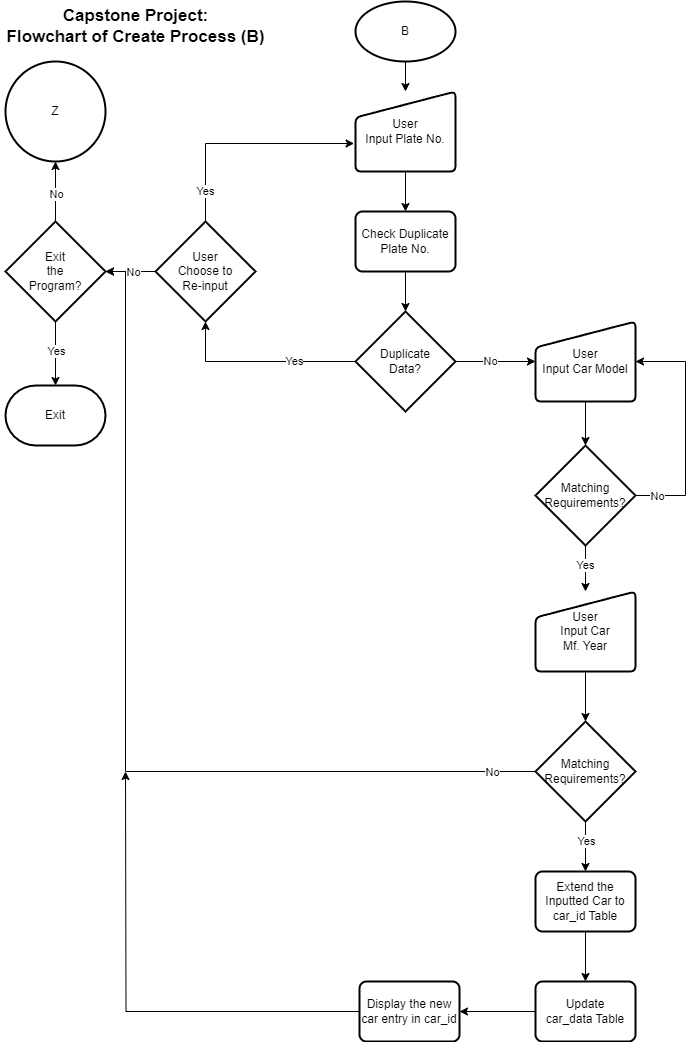

The diagram above was exported from draw.io. Its source (the exported page's mxGraphModel, read from the mxfile embedded in the PNG):
<mxGraphModel dx="989" dy="509" grid="1" gridSize="10" guides="1" tooltips="1" connect="1" arrows="1" fold="1" page="1" pageScale="1" pageWidth="827" pageHeight="1169" background="#ffffff" math="0" shadow="0">
  <root>
    <mxCell id="WIyWlLk6GJQsqaUBKTNV-0" />
    <mxCell id="WIyWlLk6GJQsqaUBKTNV-1" parent="WIyWlLk6GJQsqaUBKTNV-0" />
    <mxCell id="3RQiP20u2A_51n24zDna-1" value="Capstone Project:&lt;div style=&quot;font-size: 17px;&quot;&gt;Flowchart of Create Process (B)&lt;/div&gt;" style="text;html=1;align=center;verticalAlign=middle;resizable=0;points=[];autosize=1;strokeColor=none;fillColor=none;fontStyle=1;fontSize=17;" vertex="1" parent="WIyWlLk6GJQsqaUBKTNV-1">
      <mxGeometry x="5" y="40" width="270" height="50" as="geometry" />
    </mxCell>
    <mxCell id="3RQiP20u2A_51n24zDna-4" value="" style="edgeStyle=orthogonalEdgeStyle;rounded=0;orthogonalLoop=1;jettySize=auto;html=1;" edge="1" parent="WIyWlLk6GJQsqaUBKTNV-1" source="3RQiP20u2A_51n24zDna-2" target="3RQiP20u2A_51n24zDna-3">
      <mxGeometry relative="1" as="geometry" />
    </mxCell>
    <mxCell id="3RQiP20u2A_51n24zDna-2" value="B" style="strokeWidth=2;html=1;shape=mxgraph.flowchart.start_1;whiteSpace=wrap;" vertex="1" parent="WIyWlLk6GJQsqaUBKTNV-1">
      <mxGeometry x="360" y="40" width="100" height="60" as="geometry" />
    </mxCell>
    <mxCell id="3RQiP20u2A_51n24zDna-9" value="" style="edgeStyle=orthogonalEdgeStyle;rounded=0;orthogonalLoop=1;jettySize=auto;html=1;" edge="1" parent="WIyWlLk6GJQsqaUBKTNV-1" source="3RQiP20u2A_51n24zDna-3" target="3RQiP20u2A_51n24zDna-5">
      <mxGeometry relative="1" as="geometry" />
    </mxCell>
    <mxCell id="3RQiP20u2A_51n24zDna-3" value="User&lt;div&gt;Input Plate No.&lt;/div&gt;" style="html=1;strokeWidth=2;shape=manualInput;whiteSpace=wrap;rounded=1;size=26;arcSize=11;" vertex="1" parent="WIyWlLk6GJQsqaUBKTNV-1">
      <mxGeometry x="360" y="130" width="100" height="80" as="geometry" />
    </mxCell>
    <mxCell id="3RQiP20u2A_51n24zDna-16" value="" style="edgeStyle=orthogonalEdgeStyle;rounded=0;orthogonalLoop=1;jettySize=auto;html=1;" edge="1" parent="WIyWlLk6GJQsqaUBKTNV-1" source="3RQiP20u2A_51n24zDna-5" target="3RQiP20u2A_51n24zDna-15">
      <mxGeometry relative="1" as="geometry" />
    </mxCell>
    <mxCell id="3RQiP20u2A_51n24zDna-5" value="Check Duplicate&lt;div&gt;Plate No.&lt;/div&gt;" style="rounded=1;whiteSpace=wrap;html=1;absoluteArcSize=1;arcSize=14;strokeWidth=2;" vertex="1" parent="WIyWlLk6GJQsqaUBKTNV-1">
      <mxGeometry x="360" y="250" width="100" height="60" as="geometry" />
    </mxCell>
    <mxCell id="3RQiP20u2A_51n24zDna-13" value="" style="edgeStyle=orthogonalEdgeStyle;rounded=0;orthogonalLoop=1;jettySize=auto;html=1;entryX=1;entryY=0.5;entryDx=0;entryDy=0;entryPerimeter=0;" edge="1" parent="WIyWlLk6GJQsqaUBKTNV-1" source="3RQiP20u2A_51n24zDna-6" target="3RQiP20u2A_51n24zDna-32">
      <mxGeometry relative="1" as="geometry">
        <mxPoint x="110" y="280" as="targetPoint" />
      </mxGeometry>
    </mxCell>
    <mxCell id="3RQiP20u2A_51n24zDna-14" value="No" style="edgeLabel;html=1;align=center;verticalAlign=middle;resizable=0;points=[];" vertex="1" connectable="0" parent="3RQiP20u2A_51n24zDna-13">
      <mxGeometry x="-0.1986" y="-2" relative="1" as="geometry">
        <mxPoint x="-3" y="2" as="offset" />
      </mxGeometry>
    </mxCell>
    <mxCell id="3RQiP20u2A_51n24zDna-6" value="User&lt;div&gt;Choose to&lt;/div&gt;&lt;div&gt;Re-input&lt;/div&gt;" style="strokeWidth=2;html=1;shape=mxgraph.flowchart.decision;whiteSpace=wrap;" vertex="1" parent="WIyWlLk6GJQsqaUBKTNV-1">
      <mxGeometry x="160" y="260" width="100" height="100" as="geometry" />
    </mxCell>
    <mxCell id="3RQiP20u2A_51n24zDna-10" style="edgeStyle=orthogonalEdgeStyle;rounded=0;orthogonalLoop=1;jettySize=auto;html=1;entryX=-0.014;entryY=0.65;entryDx=0;entryDy=0;entryPerimeter=0;" edge="1" parent="WIyWlLk6GJQsqaUBKTNV-1" source="3RQiP20u2A_51n24zDna-6" target="3RQiP20u2A_51n24zDna-3">
      <mxGeometry relative="1" as="geometry">
        <Array as="points">
          <mxPoint x="210" y="182" />
        </Array>
      </mxGeometry>
    </mxCell>
    <mxCell id="3RQiP20u2A_51n24zDna-11" value="Yes" style="edgeLabel;html=1;align=center;verticalAlign=middle;resizable=0;points=[];" vertex="1" connectable="0" parent="3RQiP20u2A_51n24zDna-10">
      <mxGeometry x="-0.7294" y="1" relative="1" as="geometry">
        <mxPoint as="offset" />
      </mxGeometry>
    </mxCell>
    <mxCell id="3RQiP20u2A_51n24zDna-20" value="" style="edgeStyle=orthogonalEdgeStyle;rounded=0;orthogonalLoop=1;jettySize=auto;html=1;" edge="1" parent="WIyWlLk6GJQsqaUBKTNV-1" source="3RQiP20u2A_51n24zDna-15" target="3RQiP20u2A_51n24zDna-19">
      <mxGeometry relative="1" as="geometry" />
    </mxCell>
    <mxCell id="3RQiP20u2A_51n24zDna-21" value="No" style="edgeLabel;html=1;align=center;verticalAlign=middle;resizable=0;points=[];" vertex="1" connectable="0" parent="3RQiP20u2A_51n24zDna-20">
      <mxGeometry x="-0.1388" y="1" relative="1" as="geometry">
        <mxPoint as="offset" />
      </mxGeometry>
    </mxCell>
    <mxCell id="3RQiP20u2A_51n24zDna-15" value="Duplicate&lt;div&gt;Data?&lt;/div&gt;" style="strokeWidth=2;html=1;shape=mxgraph.flowchart.decision;whiteSpace=wrap;" vertex="1" parent="WIyWlLk6GJQsqaUBKTNV-1">
      <mxGeometry x="360" y="350" width="100" height="100" as="geometry" />
    </mxCell>
    <mxCell id="3RQiP20u2A_51n24zDna-17" style="edgeStyle=orthogonalEdgeStyle;rounded=0;orthogonalLoop=1;jettySize=auto;html=1;entryX=0.5;entryY=1;entryDx=0;entryDy=0;entryPerimeter=0;" edge="1" parent="WIyWlLk6GJQsqaUBKTNV-1" source="3RQiP20u2A_51n24zDna-15" target="3RQiP20u2A_51n24zDna-6">
      <mxGeometry relative="1" as="geometry" />
    </mxCell>
    <mxCell id="3RQiP20u2A_51n24zDna-18" value="Yes" style="edgeLabel;html=1;align=center;verticalAlign=middle;resizable=0;points=[];" vertex="1" connectable="0" parent="3RQiP20u2A_51n24zDna-17">
      <mxGeometry x="-0.3476" y="-1" relative="1" as="geometry">
        <mxPoint as="offset" />
      </mxGeometry>
    </mxCell>
    <mxCell id="3RQiP20u2A_51n24zDna-23" value="" style="edgeStyle=orthogonalEdgeStyle;rounded=0;orthogonalLoop=1;jettySize=auto;html=1;" edge="1" parent="WIyWlLk6GJQsqaUBKTNV-1" source="3RQiP20u2A_51n24zDna-19" target="3RQiP20u2A_51n24zDna-22">
      <mxGeometry relative="1" as="geometry" />
    </mxCell>
    <mxCell id="3RQiP20u2A_51n24zDna-19" value="User&lt;div&gt;Input Car Model&lt;/div&gt;" style="html=1;strokeWidth=2;shape=manualInput;whiteSpace=wrap;rounded=1;size=26;arcSize=11;" vertex="1" parent="WIyWlLk6GJQsqaUBKTNV-1">
      <mxGeometry x="540" y="360" width="100" height="80" as="geometry" />
    </mxCell>
    <mxCell id="3RQiP20u2A_51n24zDna-24" style="edgeStyle=orthogonalEdgeStyle;rounded=0;orthogonalLoop=1;jettySize=auto;html=1;entryX=1;entryY=0.5;entryDx=0;entryDy=0;exitX=1;exitY=0.5;exitDx=0;exitDy=0;exitPerimeter=0;" edge="1" parent="WIyWlLk6GJQsqaUBKTNV-1" source="3RQiP20u2A_51n24zDna-22" target="3RQiP20u2A_51n24zDna-19">
      <mxGeometry relative="1" as="geometry">
        <Array as="points">
          <mxPoint x="690" y="534" />
          <mxPoint x="690" y="400" />
        </Array>
      </mxGeometry>
    </mxCell>
    <mxCell id="3RQiP20u2A_51n24zDna-25" value="No" style="edgeLabel;html=1;align=center;verticalAlign=middle;resizable=0;points=[];" vertex="1" connectable="0" parent="3RQiP20u2A_51n24zDna-24">
      <mxGeometry x="-0.8175" relative="1" as="geometry">
        <mxPoint as="offset" />
      </mxGeometry>
    </mxCell>
    <mxCell id="3RQiP20u2A_51n24zDna-27" value="" style="edgeStyle=orthogonalEdgeStyle;rounded=0;orthogonalLoop=1;jettySize=auto;html=1;" edge="1" parent="WIyWlLk6GJQsqaUBKTNV-1" source="3RQiP20u2A_51n24zDna-22" target="3RQiP20u2A_51n24zDna-26">
      <mxGeometry relative="1" as="geometry" />
    </mxCell>
    <mxCell id="3RQiP20u2A_51n24zDna-28" value="Yes" style="edgeLabel;html=1;align=center;verticalAlign=middle;resizable=0;points=[];" vertex="1" connectable="0" parent="3RQiP20u2A_51n24zDna-27">
      <mxGeometry x="-0.1559" y="-1" relative="1" as="geometry">
        <mxPoint as="offset" />
      </mxGeometry>
    </mxCell>
    <mxCell id="3RQiP20u2A_51n24zDna-22" value="Matching&lt;div&gt;Requirements?&lt;/div&gt;" style="strokeWidth=2;html=1;shape=mxgraph.flowchart.decision;whiteSpace=wrap;" vertex="1" parent="WIyWlLk6GJQsqaUBKTNV-1">
      <mxGeometry x="540" y="484" width="100" height="100" as="geometry" />
    </mxCell>
    <mxCell id="3RQiP20u2A_51n24zDna-30" value="" style="edgeStyle=orthogonalEdgeStyle;rounded=0;orthogonalLoop=1;jettySize=auto;html=1;" edge="1" parent="WIyWlLk6GJQsqaUBKTNV-1" source="3RQiP20u2A_51n24zDna-26" target="3RQiP20u2A_51n24zDna-29">
      <mxGeometry relative="1" as="geometry" />
    </mxCell>
    <mxCell id="3RQiP20u2A_51n24zDna-26" value="User&lt;div&gt;Input Car&lt;/div&gt;&lt;div&gt;Mf. Year&lt;/div&gt;" style="html=1;strokeWidth=2;shape=manualInput;whiteSpace=wrap;rounded=1;size=26;arcSize=11;" vertex="1" parent="WIyWlLk6GJQsqaUBKTNV-1">
      <mxGeometry x="540" y="630" width="100" height="80" as="geometry" />
    </mxCell>
    <mxCell id="3RQiP20u2A_51n24zDna-31" style="edgeStyle=orthogonalEdgeStyle;rounded=0;orthogonalLoop=1;jettySize=auto;html=1;entryX=1;entryY=0.5;entryDx=0;entryDy=0;entryPerimeter=0;" edge="1" parent="WIyWlLk6GJQsqaUBKTNV-1" source="3RQiP20u2A_51n24zDna-29" target="3RQiP20u2A_51n24zDna-32">
      <mxGeometry relative="1" as="geometry">
        <mxPoint x="90" y="600" as="targetPoint" />
        <Array as="points">
          <mxPoint x="130" y="810" />
          <mxPoint x="130" y="310" />
        </Array>
      </mxGeometry>
    </mxCell>
    <mxCell id="3RQiP20u2A_51n24zDna-33" value="No" style="edgeLabel;html=1;align=center;verticalAlign=middle;resizable=0;points=[];" vertex="1" connectable="0" parent="3RQiP20u2A_51n24zDna-31">
      <mxGeometry x="-0.8821" relative="1" as="geometry">
        <mxPoint x="11" as="offset" />
      </mxGeometry>
    </mxCell>
    <mxCell id="3RQiP20u2A_51n24zDna-41" value="" style="edgeStyle=orthogonalEdgeStyle;rounded=0;orthogonalLoop=1;jettySize=auto;html=1;" edge="1" parent="WIyWlLk6GJQsqaUBKTNV-1" source="3RQiP20u2A_51n24zDna-29" target="3RQiP20u2A_51n24zDna-40">
      <mxGeometry relative="1" as="geometry" />
    </mxCell>
    <mxCell id="3RQiP20u2A_51n24zDna-42" value="Yes" style="edgeLabel;html=1;align=center;verticalAlign=middle;resizable=0;points=[];" vertex="1" connectable="0" parent="3RQiP20u2A_51n24zDna-41">
      <mxGeometry x="-0.229" relative="1" as="geometry">
        <mxPoint as="offset" />
      </mxGeometry>
    </mxCell>
    <mxCell id="3RQiP20u2A_51n24zDna-29" value="Matching&lt;div&gt;Requirements?&lt;/div&gt;" style="strokeWidth=2;html=1;shape=mxgraph.flowchart.decision;whiteSpace=wrap;" vertex="1" parent="WIyWlLk6GJQsqaUBKTNV-1">
      <mxGeometry x="540" y="760" width="100" height="100" as="geometry" />
    </mxCell>
    <mxCell id="3RQiP20u2A_51n24zDna-35" value="" style="edgeStyle=orthogonalEdgeStyle;rounded=0;orthogonalLoop=1;jettySize=auto;html=1;" edge="1" parent="WIyWlLk6GJQsqaUBKTNV-1" source="3RQiP20u2A_51n24zDna-32" target="3RQiP20u2A_51n24zDna-34">
      <mxGeometry relative="1" as="geometry" />
    </mxCell>
    <mxCell id="3RQiP20u2A_51n24zDna-36" value="No" style="edgeLabel;html=1;align=center;verticalAlign=middle;resizable=0;points=[];" vertex="1" connectable="0" parent="3RQiP20u2A_51n24zDna-35">
      <mxGeometry x="-0.0793" relative="1" as="geometry">
        <mxPoint as="offset" />
      </mxGeometry>
    </mxCell>
    <mxCell id="3RQiP20u2A_51n24zDna-38" value="" style="edgeStyle=orthogonalEdgeStyle;rounded=0;orthogonalLoop=1;jettySize=auto;html=1;" edge="1" parent="WIyWlLk6GJQsqaUBKTNV-1" source="3RQiP20u2A_51n24zDna-32" target="3RQiP20u2A_51n24zDna-37">
      <mxGeometry relative="1" as="geometry" />
    </mxCell>
    <mxCell id="3RQiP20u2A_51n24zDna-39" value="Yes" style="edgeLabel;html=1;align=center;verticalAlign=middle;resizable=0;points=[];" vertex="1" connectable="0" parent="3RQiP20u2A_51n24zDna-38">
      <mxGeometry x="-0.1052" relative="1" as="geometry">
        <mxPoint as="offset" />
      </mxGeometry>
    </mxCell>
    <mxCell id="3RQiP20u2A_51n24zDna-32" value="Exit&lt;div&gt;the&lt;/div&gt;&lt;div&gt;Program?&lt;/div&gt;" style="strokeWidth=2;html=1;shape=mxgraph.flowchart.decision;whiteSpace=wrap;" vertex="1" parent="WIyWlLk6GJQsqaUBKTNV-1">
      <mxGeometry x="10" y="260" width="100" height="100" as="geometry" />
    </mxCell>
    <mxCell id="3RQiP20u2A_51n24zDna-34" value="Z" style="strokeWidth=2;html=1;shape=mxgraph.flowchart.start_2;whiteSpace=wrap;" vertex="1" parent="WIyWlLk6GJQsqaUBKTNV-1">
      <mxGeometry x="10" y="100" width="100" height="100" as="geometry" />
    </mxCell>
    <mxCell id="3RQiP20u2A_51n24zDna-37" value="Exit" style="strokeWidth=2;html=1;shape=mxgraph.flowchart.terminator;whiteSpace=wrap;" vertex="1" parent="WIyWlLk6GJQsqaUBKTNV-1">
      <mxGeometry x="10" y="424" width="100" height="60" as="geometry" />
    </mxCell>
    <mxCell id="3RQiP20u2A_51n24zDna-44" value="" style="edgeStyle=orthogonalEdgeStyle;rounded=0;orthogonalLoop=1;jettySize=auto;html=1;" edge="1" parent="WIyWlLk6GJQsqaUBKTNV-1" source="3RQiP20u2A_51n24zDna-40" target="3RQiP20u2A_51n24zDna-43">
      <mxGeometry relative="1" as="geometry" />
    </mxCell>
    <mxCell id="3RQiP20u2A_51n24zDna-40" value="Extend the&lt;div&gt;Inputted Car to&lt;/div&gt;&lt;div&gt;car_id Table&lt;/div&gt;" style="rounded=1;whiteSpace=wrap;html=1;absoluteArcSize=1;arcSize=14;strokeWidth=2;" vertex="1" parent="WIyWlLk6GJQsqaUBKTNV-1">
      <mxGeometry x="540" y="910" width="100" height="60" as="geometry" />
    </mxCell>
    <mxCell id="3RQiP20u2A_51n24zDna-46" value="" style="edgeStyle=orthogonalEdgeStyle;rounded=0;orthogonalLoop=1;jettySize=auto;html=1;" edge="1" parent="WIyWlLk6GJQsqaUBKTNV-1" source="3RQiP20u2A_51n24zDna-43" target="3RQiP20u2A_51n24zDna-45">
      <mxGeometry relative="1" as="geometry" />
    </mxCell>
    <mxCell id="3RQiP20u2A_51n24zDna-43" value="Update&lt;div&gt;car_data Table&lt;/div&gt;" style="rounded=1;whiteSpace=wrap;html=1;absoluteArcSize=1;arcSize=14;strokeWidth=2;" vertex="1" parent="WIyWlLk6GJQsqaUBKTNV-1">
      <mxGeometry x="540" y="1020" width="100" height="60" as="geometry" />
    </mxCell>
    <mxCell id="3RQiP20u2A_51n24zDna-47" style="edgeStyle=orthogonalEdgeStyle;rounded=0;orthogonalLoop=1;jettySize=auto;html=1;" edge="1" parent="WIyWlLk6GJQsqaUBKTNV-1" source="3RQiP20u2A_51n24zDna-45">
      <mxGeometry relative="1" as="geometry">
        <mxPoint x="130" y="810" as="targetPoint" />
      </mxGeometry>
    </mxCell>
    <mxCell id="3RQiP20u2A_51n24zDna-45" value="Display the new&lt;div&gt;car entry in car_id&lt;/div&gt;" style="rounded=1;whiteSpace=wrap;html=1;absoluteArcSize=1;arcSize=14;strokeWidth=2;" vertex="1" parent="WIyWlLk6GJQsqaUBKTNV-1">
      <mxGeometry x="364" y="1020" width="100" height="60" as="geometry" />
    </mxCell>
  </root>
</mxGraphModel>